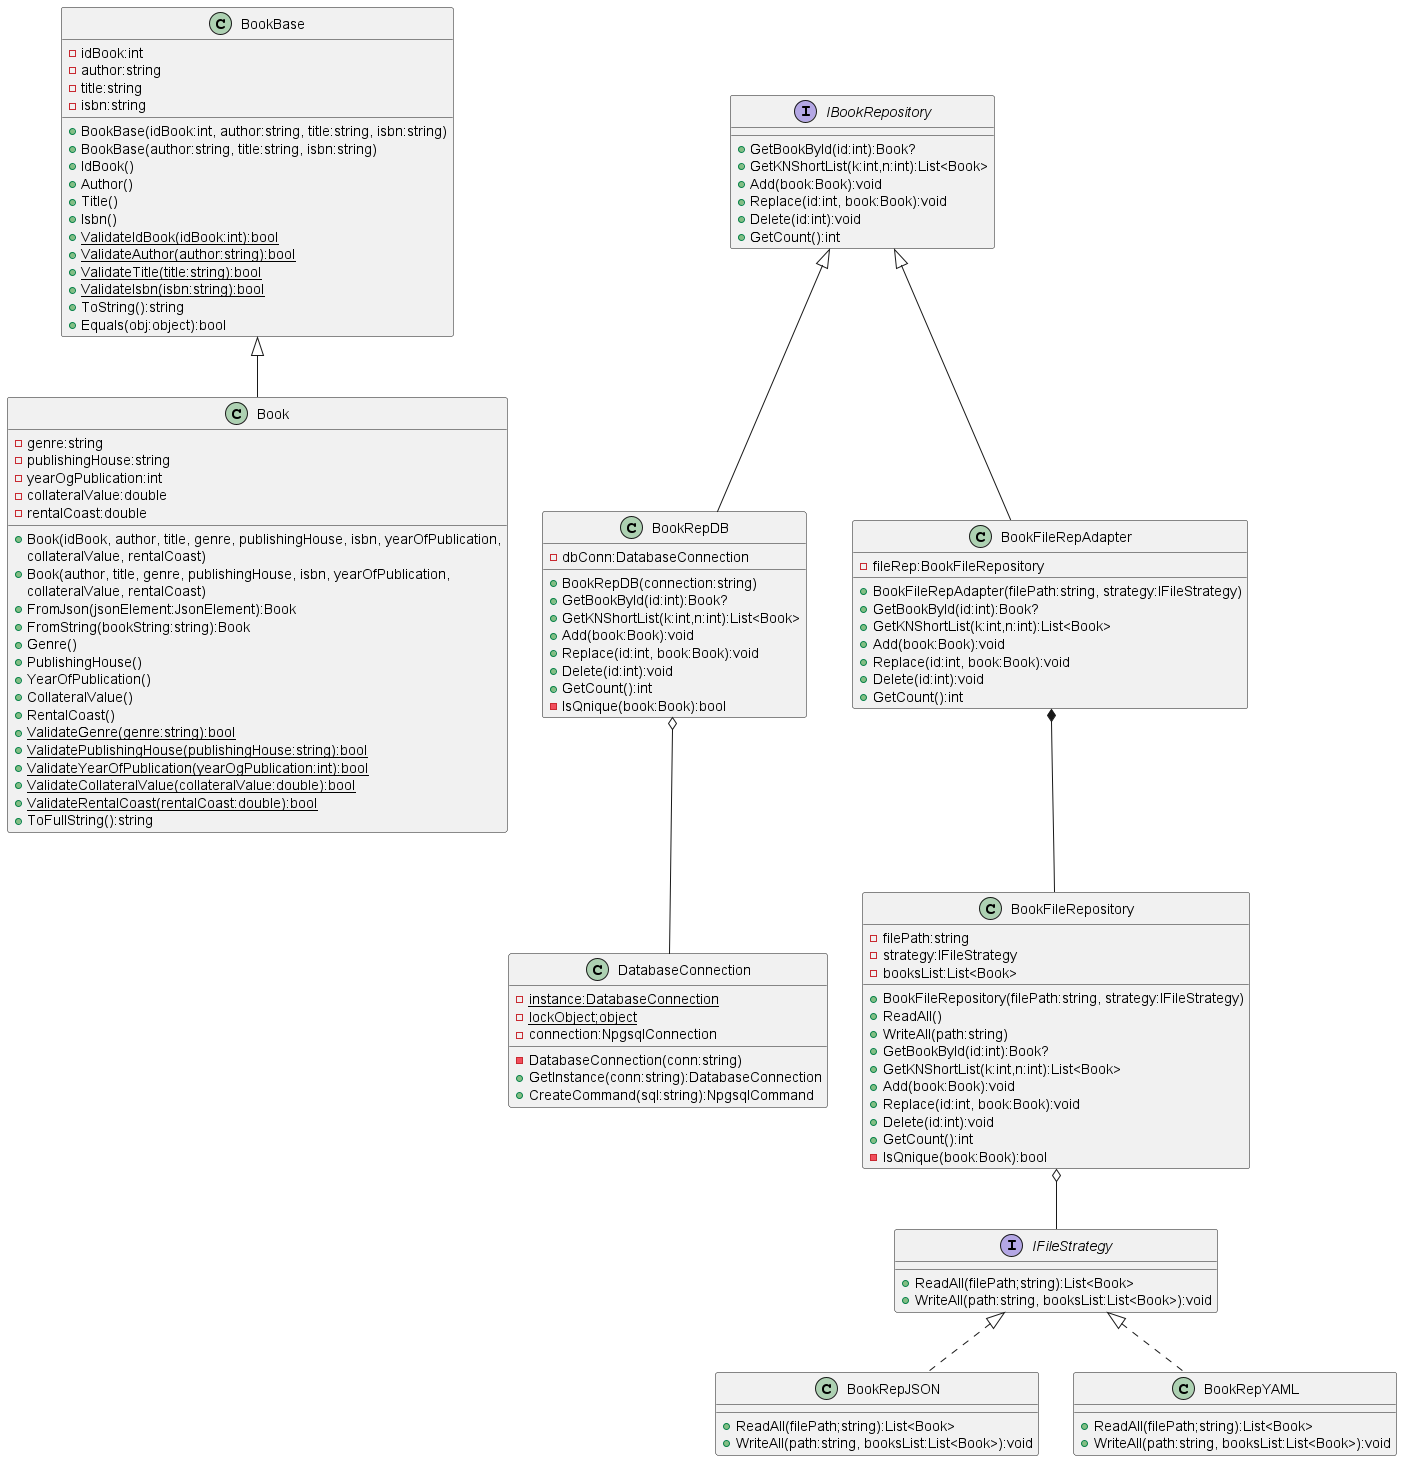

The diagram above was rendered by PlantUML. Its source (embedded in the PNG):
@startuml ClassDiagramm

BookBase <|-- Book
BookRepDB o-- DatabaseConnection
IFileStrategy <|.. BookRepJSON
IFileStrategy <|.. BookRepYAML
BookFileRepository o-- IFileStrategy
BookFileRepAdapter *-- BookFileRepository
IBookRepository <|-- BookRepDB
IBookRepository <|-- BookFileRepAdapter


class BookBase{
  -idBook:int
  -author:string
  -title:string
  -isbn:string
  +BookBase(idBook:int, author:string, title:string, isbn:string)
  +BookBase(author:string, title:string, isbn:string)
  +IdBook()
  +Author()
  +Title()
  +Isbn()
  +{static}ValidateIdBook(idBook:int):bool
  +{static}ValidateAuthor(author:string):bool
  +{static}ValidateTitle(title:string):bool
  +{static}ValidateIsbn(isbn:string):bool
  +ToString():string
  +Equals(obj:object):bool
}

class Book{
  -genre:string
  -publishingHouse:string
  -yearOgPublication:int
  -collateralValue:double
  -rentalCoast:double
  +Book(idBook, author, title, genre, publishingHouse, isbn, yearOfPublication,
  collateralValue, rentalCoast)
  +Book(author, title, genre, publishingHouse, isbn, yearOfPublication,
  collateralValue, rentalCoast)
  +FromJson(jsonElement:JsonElement):Book
  +FromString(bookString:string):Book
  +Genre()
  +PublishingHouse()
  +YearOfPublication()
  +CollateralValue()
  +RentalCoast()
  +{static}ValidateGenre(genre:string):bool
  +{static}ValidatePublishingHouse(publishingHouse:string):bool
  +{static}ValidateYearOfPublication(yearOgPublication:int):bool
  +{static}ValidateCollateralValue(collateralValue:double):bool
  +{static}ValidateRentalCoast(rentalCoast:double):bool
  +ToFullString():string
}

class DatabaseConnection{
  -{static}instance:DatabaseConnection
  -{static}lockObject;object
  -connection:NpgsqlConnection
  -DatabaseConnection(conn:string)
  +GetInstance(conn:string):DatabaseConnection
  +CreateCommand(sql:string):NpgsqlCommand
}

class BookRepDB{
  -dbConn:DatabaseConnection
  +BookRepDB(connection:string)
  +GetBookById(id:int):Book?
  +GetKNShortList(k:int,n:int):List<Book>
  +Add(book:Book):void
  +Replace(id:int, book:Book):void
  +Delete(id:int):void
  +GetCount():int
  -IsQnique(book:Book):bool
}

class BookRepJSON{
  +ReadAll(filePath;string):List<Book>
  +WriteAll(path:string, booksList:List<Book>):void
}

class BookRepYAML{
  +ReadAll(filePath;string):List<Book>
  +WriteAll(path:string, booksList:List<Book>):void
}

interface IFileStrategy{
  +ReadAll(filePath;string):List<Book>
  +WriteAll(path:string, booksList:List<Book>):void
}

class BookFileRepository{
  -filePath:string
  -strategy:IFileStrategy
  -booksList:List<Book>
  +BookFileRepository(filePath:string, strategy:IFileStrategy)
  +ReadAll()
  +WriteAll(path:string)
  +GetBookById(id:int):Book?
  +GetKNShortList(k:int,n:int):List<Book>
  +Add(book:Book):void
  +Replace(id:int, book:Book):void
  +Delete(id:int):void
  +GetCount():int
  -IsQnique(book:Book):bool
}

class BookFileRepAdapter{
  -fileRep:BookFileRepository
  +BookFileRepAdapter(filePath:string, strategy:IFileStrategy)
  +GetBookById(id:int):Book?
  +GetKNShortList(k:int,n:int):List<Book>
  +Add(book:Book):void
  +Replace(id:int, book:Book):void
  +Delete(id:int):void
  +GetCount():int
}

interface IBookRepository{
  +GetBookById(id:int):Book?
  +GetKNShortList(k:int,n:int):List<Book>
  +Add(book:Book):void
  +Replace(id:int, book:Book):void
  +Delete(id:int):void
  +GetCount():int
}
@enduml